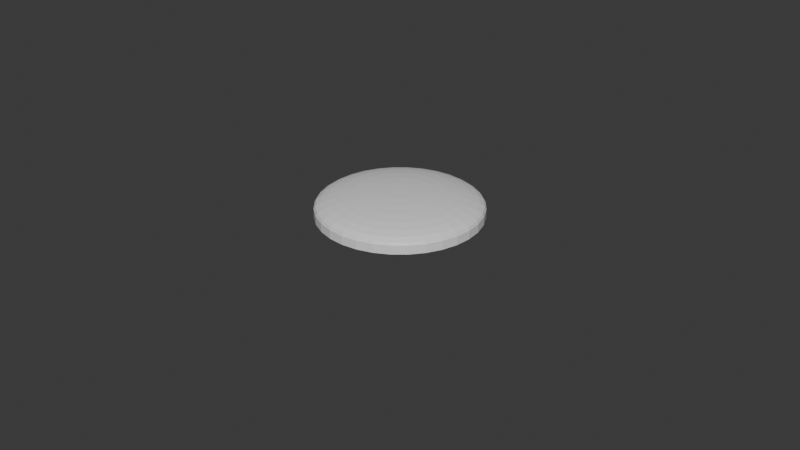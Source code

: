 # Source: Badge.blend  (saved by Blender 4.2.66; exported with 4.5.12 LTS)
import bpy
from mathutils import Matrix  # noqa: F401  (used for matrix-valued properties, if any)

bpy.ops.wm.read_factory_settings(use_empty=True)
scene = bpy.context.scene
scene.name = 'Scene'

# ---- collections
col_collection = bpy.data.collections.new('Collection'); scene.collection.children.link(col_collection)

# ---- materials (node trees are filled in below, after node groups)
mat_badge = bpy.data.materials.new('Badge')
mat_pin = bpy.data.materials.new('Pin')

# ---- material node trees
mat_badge.use_nodes = True; mat_badge.node_tree.nodes.clear()
_N = mat_badge.node_tree.nodes; _L = mat_badge.node_tree.links
n0 = _N.new('ShaderNodeBsdfPrincipled'); n0.name = 'Principled BSDF'; n0.location = (10, 300)
n1 = _N.new('ShaderNodeOutputMaterial'); n1.name = 'Material Output'; n1.location = (300, 300)
_L.new(n0.outputs[0], n1.inputs[0])
n1.is_active_output = True
mat_pin.use_nodes = True; mat_pin.node_tree.nodes.clear()
_N = mat_pin.node_tree.nodes; _L = mat_pin.node_tree.links
n0 = _N.new('ShaderNodeBsdfPrincipled'); n0.name = 'Principled BSDF'; n0.location = (10, 300)
n1 = _N.new('ShaderNodeOutputMaterial'); n1.name = 'Material Output'; n1.location = (300, 300)
_L.new(n0.outputs[0], n1.inputs[0])
n1.is_active_output = True

# ---- world
world_world = bpy.data.worlds.new('World'); scene.world = world_world
world_world.use_nodes = True; world_world.node_tree.nodes.clear()
_N = world_world.node_tree.nodes; _L = world_world.node_tree.links
n0 = _N.new('ShaderNodeOutputWorld'); n0.name = 'World Output'; n0.location = (300, 300)
n1 = _N.new('ShaderNodeBackground'); n1.name = 'Background'; n1.location = (10, 300)
n1.inputs[0].default_value = (0.05088, 0.05088, 0.05088, 1.0)
_L.new(n1.outputs[0], n0.inputs[0])
n0.is_active_output = True
world_world.color = (0.05088, 0.05088, 0.05088)
world_world.use_sun_shadow = False
world_world.sun_shadow_jitter_overblur = 0.0

# ---- meshes
me_badge = bpy.data.meshes.new('Badge')
me_badge.from_pydata([(0.0, 0.025, -0.0025), (0.004877, 0.02452, -0.0025), (0.009567, 0.0231, -0.0025), (0.0, 0.025, 0.0), (0.01389, 0.02079, -0.0025), (0.01768, 0.01768, -0.0025), (0.02079, 0.01389, -0.0025), (0.0231, 0.009567, -0.0025), (0.02452, 0.004877, -0.0025), (0.025, 0.0, -0.0025), (0.02452, -0.004877, -0.0025), (0.0231, -0.009567, -0.0025), (0.004877, 0.02452, 0.0), (0.02079, -0.01389, -0.0025), (0.01768, -0.01768, -0.0025), (0.01389, -0.02079, -0.0025), (0.009567, -0.0231, -0.0025), (0.004877, -0.02452, -0.0025), (0.0, -0.025, -0.0025), (-0.004877, -0.02452, -0.0025), (-0.009567, -0.0231, -0.0025), (-0.01389, -0.02079, -0.0025), (-0.01768, -0.01768, -0.0025), (-0.02079, -0.01389, -0.0025), (-0.0231, -0.009567, -0.0025), (-0.02452, -0.004877, -0.0025), (-0.025, 0.0, -0.0025), (-0.02452, 0.004877, -0.0025), (-0.0231, 0.009567, -0.0025), (-0.02079, 0.01389, -0.0025), (-0.01768, 0.01768, -0.0025), (-0.01389, 0.02079, -0.0025), (-0.009567, 0.0231, -0.0025), (-0.004877, 0.02452, -0.0025), (0.0, 0.025, 0.0002436), (0.004877, 0.02452, 0.0002436), (0.009567, 0.0231, 0.0002436), (0.01389, 0.02079, 0.0002436), (0.01768, 0.01768, 0.0002436), (0.02079, 0.01389, 0.0002436), (0.0231, 0.009567, 0.0002436), (0.02452, 0.004877, 0.0002436), (0.025, 0.0, 0.0002436), (0.02452, -0.004877, 0.0002436), (0.0231, -0.009567, 0.0002436), (0.02079, -0.01389, 0.0002436), (0.01768, -0.01768, 0.0002436), (0.01389, -0.02079, 0.0002436), (0.009567, -0.0231, 0.0002436), (0.004877, -0.02452, 0.0002436), (0.0, -0.025, 0.0002436), (-0.004877, -0.02452, 0.0002436), (-0.009567, -0.0231, 0.0002436), (-0.01389, -0.02079, 0.0002436), (-0.01768, -0.01768, 0.0002436), (-0.02079, -0.01389, 0.0002436), (-0.0231, -0.009567, 0.0002436), (-0.02452, -0.004877, 0.0002436), (-0.025, 0.0, 0.0002436), (-0.02452, 0.004877, 0.0002436), (-0.0231, 0.009567, 0.0002436), (-0.02079, 0.01389, 0.0002436), (-0.01768, 0.01768, 0.0002436), (-0.01389, 0.02079, 0.0002436), (-0.009567, 0.0231, 0.0002436), (-0.004877, 0.02452, 0.0002436), (0.0, 0.01389, 0.004157), (0.0, 0.02079, 0.002778), (0.0, 0.02452, 0.0009755), (0.0, 0.025, 0.0), (0.0009515, 0.004784, 0.004904), (0.001866, 0.009383, 0.004619), (0.00271, 0.01362, 0.004157), (0.003449, 0.01734, 0.003536), (0.004055, 0.02039, 0.002778), (0.004506, 0.02265, 0.001913), (0.004784, 0.02405, 0.0009755), (0.004877, 0.02452, 0.0), (0.001866, 0.004506, 0.004904), (0.003661, 0.008839, 0.004619), (0.005315, 0.01283, 0.004157), (0.006765, 0.01633, 0.003536), (0.007955, 0.0192, 0.002778), (0.008839, 0.02134, 0.001913), (0.009383, 0.02265, 0.0009755), (0.009567, 0.0231, 0.0), (0.00271, 0.004055, 0.004904), (0.005315, 0.007955, 0.004619), (0.007716, 0.01155, 0.004157), (0.009821, 0.0147, 0.003536), (0.01155, 0.01728, 0.002778), (0.01283, 0.0192, 0.001913), (0.01362, 0.02039, 0.0009755), (0.01389, 0.02079, 0.0), (0.003449, 0.003449, 0.004904), (0.006765, 0.006765, 0.004619), (0.009821, 0.009821, 0.004157), (0.0125, 0.0125, 0.003536), (0.0147, 0.0147, 0.002778), (0.01633, 0.01633, 0.001913), (0.01734, 0.01734, 0.0009755), (0.01768, 0.01768, 0.0), (0.004055, 0.00271, 0.004904), (0.007955, 0.005315, 0.004619), (0.01155, 0.007716, 0.004157), (0.0147, 0.009821, 0.003536), (0.01728, 0.01155, 0.002778), (0.0192, 0.01283, 0.001913), (0.02039, 0.01362, 0.0009755), (0.02079, 0.01389, 0.0), (0.0, 0.0, 0.005), (0.004506, 0.001866, 0.004904), (0.008839, 0.003661, 0.004619), (0.01283, 0.005315, 0.004157), (0.01633, 0.006765, 0.003536), (0.0192, 0.007955, 0.002778), (0.02134, 0.008839, 0.001913), (0.02265, 0.009383, 0.0009755), (0.0231, 0.009567, 0.0), (0.004784, 0.0009515, 0.004904), (0.009383, 0.001866, 0.004619), (0.01362, 0.00271, 0.004157), (0.01734, 0.003449, 0.003536), (0.02039, 0.004055, 0.002778), (0.02265, 0.004506, 0.001913), (0.02405, 0.004784, 0.0009755), (0.02452, 0.004877, 0.0), (0.004877, -2.794e-10, 0.004904), (0.009567, -5.588e-10, 0.004619), (0.01389, -1.304e-09, 0.004157), (0.01768, 3.725e-10, 0.003536), (0.02079, -2.235e-09, 0.002778), (0.0231, 1.118e-09, 0.001913), (0.02452, -2.235e-09, 0.0009755), (0.025, -4.098e-09, 0.0), (0.004784, -0.0009515, 0.004904), (0.009383, -0.001866, 0.004619), (0.01362, -0.00271, 0.004157), (0.01734, -0.003449, 0.003536), (0.02039, -0.004055, 0.002778), (0.02265, -0.004506, 0.001913), (0.02405, -0.004784, 0.0009755), (0.02452, -0.004877, 0.0), (0.004506, -0.001866, 0.004904), (0.008839, -0.003661, 0.004619), (0.01283, -0.005315, 0.004157), (0.01633, -0.006765, 0.003536), (0.0192, -0.007955, 0.002778), (0.02134, -0.008839, 0.001913), (0.02265, -0.009383, 0.0009755), (0.0231, -0.009567, 0.0), (0.004055, -0.00271, 0.004904), (0.007955, -0.005315, 0.004619), (0.01155, -0.007716, 0.004157), (0.0147, -0.009821, 0.003536), (0.01728, -0.01155, 0.002778), (0.0192, -0.01283, 0.001913), (0.02039, -0.01362, 0.0009755), (0.02079, -0.01389, 0.0), (0.003449, -0.003449, 0.004904), (0.006765, -0.006765, 0.004619), (0.009821, -0.009821, 0.004157), (0.0125, -0.0125, 0.003536), (0.0147, -0.0147, 0.002778), (0.01633, -0.01633, 0.001913), (0.01734, -0.01734, 0.0009755), (0.01768, -0.01768, 0.0), (0.00271, -0.004055, 0.004904), (0.005315, -0.007955, 0.004619), (0.007716, -0.01155, 0.004157), (0.009821, -0.0147, 0.003536), (0.01155, -0.01728, 0.002778), (0.01283, -0.0192, 0.001913), (0.01362, -0.02039, 0.0009755), (0.01389, -0.02079, 0.0), (0.001866, -0.004506, 0.004904), (0.003661, -0.008839, 0.004619), (0.005315, -0.01283, 0.004157), (0.006765, -0.01633, 0.003536), (0.007955, -0.0192, 0.002778), (0.008839, -0.02134, 0.001913), (0.009383, -0.02265, 0.0009755), (0.009567, -0.0231, 0.0), (0.0009515, -0.004784, 0.004904), (0.001866, -0.009383, 0.004619), (0.00271, -0.01362, 0.004157), (0.003449, -0.01734, 0.003536), (0.004055, -0.02039, 0.002778), (0.004506, -0.02265, 0.001913), (0.004784, -0.02405, 0.0009755), (0.004877, -0.02452, 0.0), (-1.863e-10, -0.004877, 0.004904), (-1.304e-09, -0.009567, 0.004619), (-2.421e-09, -0.01389, 0.004157), (-3.725e-10, -0.01768, 0.003536), (-2.608e-09, -0.02079, 0.002778), (7.451e-10, -0.0231, 0.001913), (-3.353e-09, -0.02452, 0.0009755), (-8.196e-09, -0.025, 0.0), (-0.0009515, -0.004784, 0.004904), (-0.001866, -0.009383, 0.004619), (-0.00271, -0.01362, 0.004157), (-0.003449, -0.01734, 0.003536), (-0.004055, -0.02039, 0.002778), (-0.004506, -0.02265, 0.001913), (-0.004784, -0.02405, 0.0009755), (-0.004877, -0.02452, 0.0), (-0.001866, -0.004506, 0.004904), (-0.003661, -0.008839, 0.004619), (-0.005315, -0.01283, 0.004157), (-0.006765, -0.01633, 0.003536), (-0.007955, -0.0192, 0.002778), (-0.008839, -0.02134, 0.001913), (-0.009383, -0.02265, 0.0009755), (-0.009567, -0.0231, 0.0), (-0.00271, -0.004055, 0.004904), (-0.005315, -0.007955, 0.004619), (-0.007716, -0.01155, 0.004157), (-0.009821, -0.0147, 0.003536), (-0.01155, -0.01728, 0.002778), (-0.01283, -0.0192, 0.001913), (-0.01362, -0.02039, 0.0009755), (-0.01389, -0.02079, 0.0), (-0.003449, -0.003449, 0.004904), (-0.006765, -0.006765, 0.004619), (-0.009821, -0.009821, 0.004157), (-0.0125, -0.0125, 0.003536), (-0.0147, -0.0147, 0.002778), (-0.01633, -0.01633, 0.001913), (-0.01734, -0.01734, 0.0009755), (-0.01768, -0.01768, 0.0), (-0.004055, -0.00271, 0.004904), (-0.007955, -0.005315, 0.004619), (-0.01155, -0.007716, 0.004157), (-0.0147, -0.009821, 0.003536), (-0.01728, -0.01155, 0.002778), (-0.0192, -0.01283, 0.001913), (-0.02039, -0.01362, 0.0009755), (-0.02079, -0.01389, 0.0), (-0.004506, -0.001866, 0.004904), (-0.008839, -0.003661, 0.004619), (-0.01283, -0.005315, 0.004157), (-0.01633, -0.006765, 0.003536), (-0.0192, -0.007955, 0.002778), (-0.02134, -0.008839, 0.001913), (-0.02265, -0.009383, 0.0009755), (-0.0231, -0.009567, 0.0), (-0.004784, -0.0009515, 0.004904), (-0.009383, -0.001866, 0.004619), (-0.01362, -0.00271, 0.004157), (-0.01734, -0.003449, 0.003536), (-0.02039, -0.004055, 0.002778), (-0.02265, -0.004506, 0.001913), (-0.02405, -0.004784, 0.0009755), (-0.02452, -0.004877, 0.0), (-0.004877, 4.657e-10, 0.004904), (-0.009567, 1.304e-09, 0.004619), (-0.01389, 3.725e-09, 0.004157), (-0.01768, 7.451e-10, 0.003536), (-0.02079, 4.098e-09, 0.002778), (-0.0231, 3.725e-10, 0.001913), (-0.02452, 6.706e-09, 0.0009755), (-0.025, 1.118e-08, 0.0), (-0.004784, 0.0009515, 0.004904), (-0.009383, 0.001866, 0.004619), (-0.01362, 0.00271, 0.004157), (-0.01734, 0.003449, 0.003536), (-0.02039, 0.004055, 0.002778), (-0.02265, 0.004506, 0.001913), (-0.02405, 0.004784, 0.0009755), (-0.02452, 0.004877, 0.0), (-0.004506, 0.001866, 0.004904), (-0.008839, 0.003661, 0.004619), (-0.01283, 0.005315, 0.004157), (-0.01633, 0.006765, 0.003536), (-0.0192, 0.007955, 0.002778), (-0.02134, 0.008839, 0.001913), (-0.02265, 0.009383, 0.0009755), (-0.0231, 0.009567, 0.0), (-0.004055, 0.00271, 0.004904), (-0.007955, 0.005315, 0.004619), (-0.01155, 0.007716, 0.004157), (-0.0147, 0.009821, 0.003536), (-0.01728, 0.01155, 0.002778), (-0.0192, 0.01283, 0.001913), (-0.02039, 0.01362, 0.0009755), (-0.02079, 0.01389, 0.0), (-0.003449, 0.003449, 0.004904), (-0.006765, 0.006765, 0.004619), (-0.009821, 0.009821, 0.004157), (-0.0125, 0.0125, 0.003536), (-0.0147, 0.0147, 0.002778), (-0.01633, 0.01633, 0.001913), (-0.01734, 0.01734, 0.0009755), (-0.01768, 0.01768, 0.0), (-0.00271, 0.004055, 0.004904), (-0.005315, 0.007955, 0.004619), (-0.007716, 0.01155, 0.004157), (-0.009821, 0.0147, 0.003536), (-0.01155, 0.01728, 0.002778), (-0.01283, 0.0192, 0.001913), (-0.01362, 0.02039, 0.0009755), (-0.01389, 0.02079, 0.0), (-0.001866, 0.004506, 0.004904), (-0.003661, 0.008839, 0.004619), (-0.005315, 0.01283, 0.004157), (-0.006765, 0.01633, 0.003536), (-0.007955, 0.0192, 0.002778), (-0.008839, 0.02134, 0.001913), (-0.009383, 0.02265, 0.0009755), (-0.009567, 0.0231, 0.0), (-0.0009515, 0.004784, 0.004904), (-0.001866, 0.009383, 0.004619), (-0.00271, 0.01362, 0.004157), (-0.003449, 0.01734, 0.003536), (-0.004055, 0.02039, 0.002778), (-0.004506, 0.02265, 0.001913), (-0.004784, 0.02405, 0.0009755), (-0.004877, 0.02452, 0.0), (3.725e-10, 0.004877, 0.004904), (1.676e-09, 0.009567, 0.004619), (2.235e-09, 0.01768, 0.003536), (1.49e-09, 0.0231, 0.001913)], [], [(33, 65, 34, 3, 0), (2, 36, 37, 4), (4, 37, 38, 5), (5, 38, 39, 6), (6, 39, 40, 7), (7, 40, 41, 8), (8, 41, 42, 9), (9, 42, 43, 10), (10, 43, 44, 11), (11, 44, 45, 13), (13, 45, 46, 14), (14, 46, 47, 15), (15, 47, 48, 16), (16, 48, 49, 17), (17, 49, 50, 18), (18, 50, 51, 19), (19, 51, 52, 20), (20, 52, 53, 21), (21, 53, 54, 22), (22, 54, 55, 23), (23, 55, 56, 24), (24, 56, 57, 25), (25, 57, 58, 26), (26, 58, 59, 27), (27, 59, 60, 28), (28, 60, 61, 29), (29, 61, 62, 30), (30, 62, 63, 31), (31, 63, 64, 32), (32, 64, 65, 33), (1, 0, 3, 12), (3, 34, 35, 12), (36, 2, 1, 12, 35), (33, 0, 1, 2, 4, 5, 6, 7, 8, 9, 10, 11, 13, 14, 15, 16, 17, 18, 19, 20, 21, 22, 23, 24, 25, 26, 27, 28, 29, 30, 31, 32), (322, 67, 74, 75), (68, 322, 75, 76), (69, 68, 76, 77), (319, 110, 70), (320, 319, 70, 71), (66, 320, 71, 72), (321, 66, 72, 73), (67, 321, 73, 74), (74, 73, 81, 82), (75, 74, 82, 83), (76, 75, 83, 84), (77, 76, 84, 85), (70, 110, 78), (71, 70, 78, 79), (72, 71, 79, 80), (73, 72, 80, 81), (79, 78, 86, 87), (80, 79, 87, 88), (81, 80, 88, 89), (82, 81, 89, 90), (83, 82, 90, 91), (84, 83, 91, 92), (85, 84, 92, 93), (78, 110, 86), (91, 90, 98, 99), (92, 91, 99, 100), (93, 92, 100, 101), (86, 110, 94), (87, 86, 94, 95), (88, 87, 95, 96), (89, 88, 96, 97), (90, 89, 97, 98), (95, 94, 102, 103), (96, 95, 103, 104), (97, 96, 104, 105), (98, 97, 105, 106), (99, 98, 106, 107), (100, 99, 107, 108), (101, 100, 108, 109), (94, 110, 102), (107, 106, 115, 116), (108, 107, 116, 117), (109, 108, 117, 118), (102, 110, 111), (103, 102, 111, 112), (104, 103, 112, 113), (105, 104, 113, 114), (106, 105, 114, 115), (113, 112, 120, 121), (114, 113, 121, 122), (115, 114, 122, 123), (116, 115, 123, 124), (117, 116, 124, 125), (118, 117, 125, 126), (111, 110, 119), (112, 111, 119, 120), (125, 124, 132, 133), (126, 125, 133, 134), (119, 110, 127), (120, 119, 127, 128), (121, 120, 128, 129), (122, 121, 129, 130), (123, 122, 130, 131), (124, 123, 131, 132), (129, 128, 136, 137), (130, 129, 137, 138), (131, 130, 138, 139), (132, 131, 139, 140), (133, 132, 140, 141), (134, 133, 141, 142), (127, 110, 135), (128, 127, 135, 136), (141, 140, 148, 149), (142, 141, 149, 150), (135, 110, 143), (136, 135, 143, 144), (137, 136, 144, 145), (138, 137, 145, 146), (139, 138, 146, 147), (140, 139, 147, 148), (146, 145, 153, 154), (147, 146, 154, 155), (148, 147, 155, 156), (149, 148, 156, 157), (150, 149, 157, 158), (143, 110, 151), (144, 143, 151, 152), (145, 144, 152, 153), (158, 157, 165, 166), (151, 110, 159), (152, 151, 159, 160), (153, 152, 160, 161), (154, 153, 161, 162), (155, 154, 162, 163), (156, 155, 163, 164), (157, 156, 164, 165), (163, 162, 170, 171), (164, 163, 171, 172), (165, 164, 172, 173), (166, 165, 173, 174), (159, 110, 167), (160, 159, 167, 168), (161, 160, 168, 169), (162, 161, 169, 170), (167, 110, 175), (168, 167, 175, 176), (169, 168, 176, 177), (170, 169, 177, 178), (171, 170, 178, 179), (172, 171, 179, 180), (173, 172, 180, 181), (174, 173, 181, 182), (179, 178, 186, 187), (180, 179, 187, 188), (181, 180, 188, 189), (182, 181, 189, 190), (175, 110, 183), (176, 175, 183, 184), (177, 176, 184, 185), (178, 177, 185, 186), (184, 183, 191, 192), (185, 184, 192, 193), (186, 185, 193, 194), (187, 186, 194, 195), (188, 187, 195, 196), (189, 188, 196, 197), (190, 189, 197, 198), (183, 110, 191), (196, 195, 203, 204), (197, 196, 204, 205), (198, 197, 205, 206), (191, 110, 199), (192, 191, 199, 200), (193, 192, 200, 201), (194, 193, 201, 202), (195, 194, 202, 203), (200, 199, 207, 208), (201, 200, 208, 209), (202, 201, 209, 210), (203, 202, 210, 211), (204, 203, 211, 212), (205, 204, 212, 213), (206, 205, 213, 214), (199, 110, 207), (212, 211, 219, 220), (213, 212, 220, 221), (214, 213, 221, 222), (207, 110, 215), (208, 207, 215, 216), (209, 208, 216, 217), (210, 209, 217, 218), (211, 210, 218, 219), (217, 216, 224, 225), (218, 217, 225, 226), (219, 218, 226, 227), (220, 219, 227, 228), (221, 220, 228, 229), (222, 221, 229, 230), (215, 110, 223), (216, 215, 223, 224), (229, 228, 236, 237), (230, 229, 237, 238), (223, 110, 231), (224, 223, 231, 232), (225, 224, 232, 233), (226, 225, 233, 234), (227, 226, 234, 235), (228, 227, 235, 236), (234, 233, 241, 242), (235, 234, 242, 243), (236, 235, 243, 244), (237, 236, 244, 245), (238, 237, 245, 246), (231, 110, 239), (232, 231, 239, 240), (233, 232, 240, 241), (246, 245, 253, 254), (239, 110, 247), (240, 239, 247, 248), (241, 240, 248, 249), (242, 241, 249, 250), (243, 242, 250, 251), (244, 243, 251, 252), (245, 244, 252, 253), (250, 249, 257, 258), (251, 250, 258, 259), (252, 251, 259, 260), (253, 252, 260, 261), (254, 253, 261, 262), (247, 110, 255), (248, 247, 255, 256), (249, 248, 256, 257), (262, 261, 269, 270), (255, 110, 263), (256, 255, 263, 264), (257, 256, 264, 265), (258, 257, 265, 266), (259, 258, 266, 267), (260, 259, 267, 268), (261, 260, 268, 269), (267, 266, 274, 275), (268, 267, 275, 276), (269, 268, 276, 277), (270, 269, 277, 278), (263, 110, 271), (264, 263, 271, 272), (265, 264, 272, 273), (266, 265, 273, 274), (271, 110, 279), (272, 271, 279, 280), (273, 272, 280, 281), (274, 273, 281, 282), (275, 274, 282, 283), (276, 275, 283, 284), (277, 276, 284, 285), (278, 277, 285, 286), (283, 282, 290, 291), (284, 283, 291, 292), (285, 284, 292, 293), (286, 285, 293, 294), (279, 110, 287), (280, 279, 287, 288), (281, 280, 288, 289), (282, 281, 289, 290), (288, 287, 295, 296), (289, 288, 296, 297), (290, 289, 297, 298), (291, 290, 298, 299), (292, 291, 299, 300), (293, 292, 300, 301), (294, 293, 301, 302), (287, 110, 295), (300, 299, 307, 308), (301, 300, 308, 309), (302, 301, 309, 310), (295, 110, 303), (296, 295, 303, 304), (297, 296, 304, 305), (298, 297, 305, 306), (299, 298, 306, 307), (305, 304, 312, 313), (306, 305, 313, 314), (307, 306, 314, 315), (308, 307, 315, 316), (309, 308, 316, 317), (310, 309, 317, 318), (303, 110, 311), (304, 303, 311, 312), (317, 316, 322, 68), (318, 317, 68, 69), (311, 110, 319), (312, 311, 319, 320), (313, 312, 320, 66), (314, 313, 66, 321), (315, 314, 321, 67), (316, 315, 67, 322)])
_uv = me_badge.uv_layers.new(name='UVMap')
_uv.uv.foreach_set('vector', [0.0116, 0.02148, 0.0116, 0.02148, 0.0116, 0.02148, 0.0116, 0.02148, 0.0116, 0.02148, 0.0116, 0.02148, 0.0116, 0.02148, 0.0116, 0.02148, 0.0116, 0.02148, 0.0116, 0.02148, 0.0116, 0.02148, 0.0116, 0.02148, 0.0116, 0.02148, 0.0116, 0.02148, 0.0116, 0.02148, 0.0116, 0.02148, 0.0116, 0.02148, 0.0116, 0.02148, 0.0116, 0.02148, 0.0116, 0.02148, 0.0116, 0.02148, 0.0116, 0.02148, 0.0116, 0.02148, 0.0116, 0.02148, 0.0116, 0.02148, 0.0116, 0.02148, 0.0116, 0.02148, 0.0116, 0.02148, 0.0116, 0.02148, 0.0116, 0.02148, 0.0116, 0.02148, 0.0116, 0.02148, 0.0116, 0.02148, 0.0116, 0.02148, 0.0116, 0.02148, 0.0116, 0.02148, 0.0116, 0.02148, 0.0116, 0.02148, 0.0116, 0.02148, 0.0116, 0.02148, 0.0116, 0.02148, 0.0116, 0.02148, 0.0116, 0.02148, 0.0116, 0.02148, 0.0116, 0.02148, 0.0116, 0.02148, 0.0116, 0.02148, 0.0116, 0.02148, 0.0116, 0.02148, 0.0116, 0.02148, 0.0116, 0.02148, 0.0116, 0.02148, 0.0116, 0.02148, 0.0116, 0.02148, 0.0116, 0.02148, 0.0116, 0.02148, 0.0116, 0.02148, 0.0116, 0.02148, 0.0116, 0.02148, 0.0116, 0.02148, 0.0116, 0.02148, 0.0116, 0.02148, 0.0116, 0.02148, 0.0116, 0.02148, 0.0116, 0.02148, 0.0116, 0.02148, 0.0116, 0.02148, 0.0116, 0.02148, 0.0116, 0.02148, 0.0116, 0.02148, 0.0116, 0.02148, 0.0116, 0.02148, 0.0116, 0.02148, 0.0116, 0.02148, 0.0116, 0.02148, 0.0116, 0.02148, 0.0116, 0.02148, 0.0116, 0.02148, 0.0116, 0.02148, 0.0116, 0.02148, 0.0116, 0.02148, 0.0116, 0.02148, 0.0116, 0.02148, 0.0116, 0.02148, 0.0116, 0.02148, 0.0116, 0.02148, 0.0116, 0.02148, 0.0116, 0.02148, 0.0116, 0.02148, 0.0116, 0.02148, 0.0116, 0.02148, 0.0116, 0.02148, 0.0116, 0.02148, 0.0116, 0.02148, 0.0116, 0.02148, 0.0116, 0.02148, 0.0116, 0.02148, 0.0116, 0.02148, 0.0116, 0.02148, 0.0116, 0.02148, 0.0116, 0.02148, 0.0116, 0.02148, 0.0116, 0.02148, 0.0116, 0.02148, 0.0116, 0.02148, 0.0116, 0.02148, 0.0116, 0.02148, 0.0116, 0.02148, 0.0116, 0.02148, 0.0116, 0.02148, 0.0116, 0.02148, 0.0116, 0.02148, 0.0116, 0.02148, 0.0116, 0.02148, 0.0116, 0.02148, 0.0116, 0.02148, 0.0116, 0.02148, 0.0116, 0.02148, 0.0116, 0.02148, 0.0116, 0.02148, 0.0116, 0.02148, 0.0116, 0.02148, 0.0116, 0.02148, 0.0116, 0.02148, 0.0116, 0.02148, 0.0116, 0.02148, 0.0116, 0.02148, 0.0116, 0.02148, 0.0116, 0.02148, 0.0116, 0.02148, 0.0116, 0.02148, 0.0116, 0.02148, 0.0116, 0.02148, 0.0116, 0.02148, 0.0116, 0.02148, 0.0116, 0.02148, 0.0116, 0.02148, 0.0116, 0.02148, 0.0116, 0.02148, 0.0116, 0.02148, 0.0116, 0.02148, 0.0116, 0.02148, 0.0116, 0.02148, 0.0116, 0.02148, 0.0116, 0.02148, 0.0116, 0.02148, 0.0116, 0.02148, 0.0116, 0.02148, 0.0116, 0.02148, 0.0116, 0.02148, 0.0116, 0.02148, 0.0116, 0.02148, 0.0116, 0.02148, 0.0116, 0.02148, 0.0116, 0.02148, 0.0116, 0.02148, 0.0116, 0.02148, 0.0116, 0.02148, 0.0116, 0.02148, 0.0116, 0.02148, 0.0116, 0.02148, 0.0116, 0.02148, 0.0116, 0.02148, 0.0116, 0.02148, 0.0116, 0.02148, 0.0116, 0.02148, 0.9279, 0.3716, 0.8823, 0.3853, 0.8527, 0.3128, 0.8948, 0.2906, 0.9599, 0.3621, 0.9279, 0.3716, 0.8948, 0.2906, 0.9244, 0.2752, 0.9805, 0.356, 0.9599, 0.3621, 0.9244, 0.2752, 0.9437, 0.2651, 0.5887, 0.4735, 0.4999, 0.5003, 0.5817, 0.4567, 0.6742, 0.4477, 0.5887, 0.4735, 0.5817, 0.4567, 0.6606, 0.4147, 0.7534, 0.4239, 0.6742, 0.4477, 0.6606, 0.4147, 0.7337, 0.3759, 0.8236, 0.4028, 0.7534, 0.4239, 0.7337, 0.3759, 0.7985, 0.3415, 0.8823, 0.3853, 0.8236, 0.4028, 0.7985, 0.3415, 0.8527, 0.3128, 0.8527, 0.3128, 0.7985, 0.3415, 0.7618, 0.2863, 0.8094, 0.2475, 0.8948, 0.2906, 0.8527, 0.3128, 0.8094, 0.2475, 0.8464, 0.2175, 0.9244, 0.2752, 0.8948, 0.2906, 0.8464, 0.2175, 0.8723, 0.1964, 0.9437, 0.2651, 0.9244, 0.2752, 0.8723, 0.1964, 0.8895, 0.1824, 0.5817, 0.4567, 0.4999, 0.5003, 0.5717, 0.4416, 0.6606, 0.4147, 0.5817, 0.4567, 0.5717, 0.4416, 0.6408, 0.385, 0.7337, 0.3759, 0.6606, 0.4147, 0.6408, 0.385, 0.7049, 0.3326, 0.7985, 0.3415, 0.7337, 0.3759, 0.7049, 0.3326, 0.7618, 0.2863, 0.6408, 0.385, 0.5717, 0.4416, 0.5588, 0.4287, 0.6156, 0.3597, 0.7049, 0.3326, 0.6408, 0.385, 0.6156, 0.3597, 0.6683, 0.2958, 0.7618, 0.2863, 0.7049, 0.3326, 0.6683, 0.2958, 0.715, 0.2392, 0.8094, 0.2475, 0.7618, 0.2863, 0.715, 0.2392, 0.7541, 0.1918, 0.8464, 0.2175, 0.8094, 0.2475, 0.7541, 0.1918, 0.7845, 0.155, 0.8723, 0.1964, 0.8464, 0.2175, 0.7845, 0.155, 0.8058, 0.1291, 0.8895, 0.1824, 0.8723, 0.1964, 0.8058, 0.1291, 0.8196, 0.1122, 0.5717, 0.4416, 0.4999, 0.5003, 0.5588, 0.4287, 0.7845, 0.155, 0.7541, 0.1918, 0.6889, 0.1481, 0.7115, 0.106, 0.8058, 0.1291, 0.7845, 0.155, 0.7115, 0.106, 0.7273, 0.07646, 0.8196, 0.1122, 0.8058, 0.1291, 0.7273, 0.07646, 0.7375, 0.05719, 0.5588, 0.4287, 0.4999, 0.5003, 0.5437, 0.4186, 0.6156, 0.3597, 0.5588, 0.4287, 0.5437, 0.4186, 0.586, 0.3399, 0.6683, 0.2958, 0.6156, 0.3597, 0.586, 0.3399, 0.6251, 0.2669, 0.715, 0.2392, 0.6683, 0.2958, 0.6251, 0.2669, 0.6598, 0.2022, 0.7541, 0.1918, 0.715, 0.2392, 0.6598, 0.2022, 0.6889, 0.1481, 0.586, 0.3399, 0.5437, 0.4186, 0.5269, 0.4116, 0.553, 0.3261, 0.6251, 0.2669, 0.586, 0.3399, 0.553, 0.3261, 0.5772, 0.2469, 0.6598, 0.2022, 0.6251, 0.2669, 0.5772, 0.2469, 0.5986, 0.1767, 0.6889, 0.1481, 0.6598, 0.2022, 0.5986, 0.1767, 0.6165, 0.1179, 0.7115, 0.106, 0.6889, 0.1481, 0.6165, 0.1179, 0.6304, 0.07231, 0.7273, 0.07646, 0.7115, 0.106, 0.6304, 0.07231, 0.6401, 0.04026, 0.7375, 0.05719, 0.7273, 0.07646, 0.6401, 0.04026, 0.6464, 0.01938, 0.5437, 0.4186, 0.4999, 0.5003, 0.5269, 0.4116, 0.6304, 0.07231, 0.6165, 0.1179, 0.5395, 0.1026, 0.5443, 0.0551, 0.6401, 0.04026, 0.6304, 0.07231, 0.5443, 0.0551, 0.5475, 0.02181, 0.6464, 0.01938, 0.6401, 0.04026, 0.5475, 0.02181, 0.5496, 0.0001089, 0.5269, 0.4116, 0.4999, 0.5003, 0.5091, 0.4081, 0.553, 0.3261, 0.5269, 0.4116, 0.5091, 0.4081, 0.518, 0.3191, 0.5772, 0.2469, 0.553, 0.3261, 0.518, 0.3191, 0.5262, 0.2367, 0.5986, 0.1767, 0.5772, 0.2469, 0.5262, 0.2367, 0.5335, 0.1637, 0.6165, 0.1179, 0.5986, 0.1767, 0.5335, 0.1637, 0.5395, 0.1026, 0.5262, 0.2367, 0.518, 0.3191, 0.4823, 0.3191, 0.4743, 0.2367, 0.5335, 0.1637, 0.5262, 0.2367, 0.4743, 0.2367, 0.4672, 0.1636, 0.5395, 0.1026, 0.5335, 0.1637, 0.4672, 0.1636, 0.4611, 0.1025, 0.5443, 0.0551, 0.5395, 0.1026, 0.4611, 0.1025, 0.4566, 0.05504, 0.5475, 0.02181, 0.5443, 0.0551, 0.4566, 0.05504, 0.4532, 0.02178, 0.5496, 0.0001089, 0.5475, 0.02181, 0.4532, 0.02178, 0.451, 9.996e-05, 0.5091, 0.4081, 0.4999, 0.5003, 0.4909, 0.408, 0.518, 0.3191, 0.5091, 0.4081, 0.4909, 0.408, 0.4823, 0.3191, 0.4532, 0.02178, 0.4566, 0.05504, 0.3705, 0.07212, 0.3607, 0.04016, 0.451, 9.996e-05, 0.4532, 0.02178, 0.3607, 0.04016, 0.3543, 0.01933, 0.4909, 0.408, 0.4999, 0.5003, 0.4731, 0.4116, 0.4823, 0.3191, 0.4909, 0.408, 0.4731, 0.4116, 0.4473, 0.326, 0.4743, 0.2367, 0.4823, 0.3191, 0.4473, 0.326, 0.4233, 0.2467, 0.4672, 0.1636, 0.4743, 0.2367, 0.4233, 0.2467, 0.4021, 0.1765, 0.4611, 0.1025, 0.4672, 0.1636, 0.4021, 0.1765, 0.3842, 0.1178, 0.4566, 0.05504, 0.4611, 0.1025, 0.3842, 0.1178, 0.3705, 0.07212, 0.4233, 0.2467, 0.4473, 0.326, 0.4143, 0.3397, 0.3753, 0.2666, 0.4021, 0.1765, 0.4233, 0.2467, 0.3753, 0.2666, 0.3408, 0.2019, 0.3842, 0.1178, 0.4021, 0.1765, 0.3408, 0.2019, 0.3118, 0.1477, 0.3705, 0.07212, 0.3842, 0.1178, 0.3118, 0.1477, 0.2894, 0.1056, 0.3607, 0.04016, 0.3705, 0.07212, 0.2894, 0.1056, 0.2736, 0.07622, 0.3543, 0.01933, 0.3607, 0.04016, 0.2736, 0.07622, 0.2633, 0.05704, 0.4731, 0.4116, 0.4999, 0.5003, 0.4563, 0.4185, 0.4473, 0.326, 0.4731, 0.4116, 0.4563, 0.4185, 0.4143, 0.3397, 0.2736, 0.07622, 0.2894, 0.1056, 0.2165, 0.1543, 0.1952, 0.1286, 0.2633, 0.05704, 0.2736, 0.07622, 0.1952, 0.1286, 0.1814, 0.1118, 0.4563, 0.4185, 0.4999, 0.5003, 0.4412, 0.4286, 0.4143, 0.3397, 0.4563, 0.4185, 0.4412, 0.4286, 0.3846, 0.3595, 0.3753, 0.2666, 0.4143, 0.3397, 0.3846, 0.3595, 0.3321, 0.2954, 0.3408, 0.2019, 0.3753, 0.2666, 0.3321, 0.2954, 0.2856, 0.2387, 0.3118, 0.1477, 0.3408, 0.2019, 0.2856, 0.2387, 0.2467, 0.1912, 0.2894, 0.1056, 0.3118, 0.1477, 0.2467, 0.1912, 0.2165, 0.1543, 0.2856, 0.2387, 0.3321, 0.2954, 0.2953, 0.3321, 0.2387, 0.2855, 0.2467, 0.1912, 0.2856, 0.2387, 0.2387, 0.2855, 0.1912, 0.2466, 0.2165, 0.1543, 0.2467, 0.1912, 0.1912, 0.2466, 0.1545, 0.2163, 0.1952, 0.1286, 0.2165, 0.1543, 0.1545, 0.2163, 0.1286, 0.1952, 0.1814, 0.1118, 0.1952, 0.1286, 0.1286, 0.1952, 0.1117, 0.1814, 0.4412, 0.4286, 0.4999, 0.5003, 0.4283, 0.4414, 0.3846, 0.3595, 0.4412, 0.4286, 0.4283, 0.4414, 0.3593, 0.3847, 0.3321, 0.2954, 0.3846, 0.3595, 0.3593, 0.3847, 0.2953, 0.3321, 0.1117, 0.1814, 0.1286, 0.1952, 0.07622, 0.2735, 0.057, 0.2633, 0.4283, 0.4414, 0.4999, 0.5003, 0.4182, 0.4565, 0.3593, 0.3847, 0.4283, 0.4414, 0.4182, 0.4565, 0.3395, 0.4144, 0.2953, 0.3321, 0.3593, 0.3847, 0.3395, 0.4144, 0.2665, 0.3753, 0.2387, 0.2855, 0.2953, 0.3321, 0.2665, 0.3753, 0.2018, 0.3407, 0.1912, 0.2466, 0.2387, 0.2855, 0.2018, 0.3407, 0.1477, 0.3117, 0.1545, 0.2163, 0.1912, 0.2466, 0.1477, 0.3117, 0.1057, 0.2892, 0.1286, 0.1952, 0.1545, 0.2163, 0.1057, 0.2892, 0.07622, 0.2735, 0.1477, 0.3117, 0.2018, 0.3407, 0.1764, 0.4019, 0.1177, 0.3841, 0.1057, 0.2892, 0.1477, 0.3117, 0.1177, 0.3841, 0.07214, 0.3702, 0.07622, 0.2735, 0.1057, 0.2892, 0.07214, 0.3702, 0.04015, 0.3606, 0.057, 0.2633, 0.07622, 0.2735, 0.04015, 0.3606, 0.01931, 0.3543, 0.4182, 0.4565, 0.4999, 0.5003, 0.4112, 0.4733, 0.3395, 0.4144, 0.4182, 0.4565, 0.4112, 0.4733, 0.3258, 0.4473, 0.2665, 0.3753, 0.3395, 0.4144, 0.3258, 0.4473, 0.2466, 0.4232, 0.2018, 0.3407, 0.2665, 0.3753, 0.2466, 0.4232, 0.1764, 0.4019, 0.4112, 0.4733, 0.4999, 0.5003, 0.4077, 0.4911, 0.3258, 0.4473, 0.4112, 0.4733, 0.4077, 0.4911, 0.3188, 0.4823, 0.2466, 0.4232, 0.3258, 0.4473, 0.3188, 0.4823, 0.2364, 0.4742, 0.1764, 0.4019, 0.2466, 0.4232, 0.2364, 0.4742, 0.1635, 0.4669, 0.1177, 0.3841, 0.1764, 0.4019, 0.1635, 0.4669, 0.1024, 0.4609, 0.07214, 0.3702, 0.1177, 0.3841, 0.1024, 0.4609, 0.05501, 0.4562, 0.04015, 0.3606, 0.07214, 0.3702, 0.05501, 0.4562, 0.02176, 0.453, 0.01931, 0.3543, 0.04015, 0.3606, 0.02176, 0.453, 9.999e-05, 0.4509, 0.1024, 0.4609, 0.1635, 0.4669, 0.1634, 0.5332, 0.1024, 0.5392, 0.05501, 0.4562, 0.1024, 0.4609, 0.1024, 0.5392, 0.05497, 0.5438, 0.02176, 0.453, 0.05501, 0.4562, 0.05497, 0.5438, 0.02175, 0.5472, 9.999e-05, 0.4509, 0.02176, 0.453, 0.02175, 0.5472, 9.999e-05, 0.5494, 0.4077, 0.4911, 0.4999, 0.5003, 0.4077, 0.5093, 0.3188, 0.4823, 0.4077, 0.4911, 0.4077, 0.5093, 0.3188, 0.518, 0.2364, 0.4742, 0.3188, 0.4823, 0.3188, 0.518, 0.2364, 0.5261, 0.1635, 0.4669, 0.2364, 0.4742, 0.2364, 0.5261, 0.1634, 0.5332, 0.3188, 0.518, 0.4077, 0.5093, 0.4112, 0.5271, 0.3257, 0.553, 0.2364, 0.5261, 0.3188, 0.518, 0.3257, 0.553, 0.2465, 0.577, 0.1634, 0.5332, 0.2364, 0.5261, 0.2465, 0.577, 0.1763, 0.5982, 0.1024, 0.5392, 0.1634, 0.5332, 0.1763, 0.5982, 0.1176, 0.616, 0.05497, 0.5438, 0.1024, 0.5392, 0.1176, 0.616, 0.07203, 0.6298, 0.02175, 0.5472, 0.05497, 0.5438, 0.07203, 0.6298, 0.04011, 0.6396, 9.999e-05, 0.5494, 0.02175, 0.5472, 0.04011, 0.6396, 0.0193, 0.6459, 0.4077, 0.5093, 0.4999, 0.5003, 0.4112, 0.5271, 0.07203, 0.6298, 0.1176, 0.616, 0.1476, 0.6884, 0.1055, 0.7107, 0.04011, 0.6396, 0.07203, 0.6298, 0.1055, 0.7107, 0.07613, 0.7266, 0.0193, 0.6459, 0.04011, 0.6396, 0.07613, 0.7266, 0.05697, 0.7369, 0.4112, 0.5271, 0.4999, 0.5003, 0.4181, 0.5439, 0.3257, 0.553, 0.4112, 0.5271, 0.4181, 0.5439, 0.3393, 0.586, 0.2465, 0.577, 0.3257, 0.553, 0.3393, 0.586, 0.2663, 0.625, 0.1763, 0.5982, 0.2465, 0.577, 0.2663, 0.625, 0.2017, 0.6595, 0.1176, 0.616, 0.1763, 0.5982, 0.2017, 0.6595, 0.1476, 0.6884, 0.3393, 0.586, 0.4181, 0.5439, 0.4282, 0.5591, 0.3591, 0.6157, 0.2663, 0.625, 0.3393, 0.586, 0.3591, 0.6157, 0.2951, 0.6681, 0.2017, 0.6595, 0.2663, 0.625, 0.2951, 0.6681, 0.2384, 0.7146, 0.1476, 0.6884, 0.2017, 0.6595, 0.2384, 0.7146, 0.191, 0.7535, 0.1055, 0.7107, 0.1476, 0.6884, 0.191, 0.7535, 0.1542, 0.7836, 0.07613, 0.7266, 0.1055, 0.7107, 0.1542, 0.7836, 0.1284, 0.8049, 0.05697, 0.7369, 0.07613, 0.7266, 0.1284, 0.8049, 0.1116, 0.8187, 0.4181, 0.5439, 0.4999, 0.5003, 0.4282, 0.5591, 0.1542, 0.7836, 0.191, 0.7535, 0.2464, 0.8088, 0.2161, 0.8456, 0.1284, 0.8049, 0.1542, 0.7836, 0.2161, 0.8456, 0.195, 0.8715, 0.1116, 0.8187, 0.1284, 0.8049, 0.195, 0.8715, 0.1812, 0.8883, 0.4282, 0.5591, 0.4999, 0.5003, 0.4411, 0.5719, 0.3591, 0.6157, 0.4282, 0.5591, 0.4411, 0.5719, 0.3844, 0.6409, 0.2951, 0.6681, 0.3591, 0.6157, 0.3844, 0.6409, 0.3318, 0.7048, 0.2384, 0.7146, 0.2951, 0.6681, 0.3318, 0.7048, 0.2853, 0.7615, 0.191, 0.7535, 0.2384, 0.7146, 0.2853, 0.7615, 0.2464, 0.8088, 0.3318, 0.7048, 0.3844, 0.6409, 0.414, 0.6607, 0.375, 0.7337, 0.2853, 0.7615, 0.3318, 0.7048, 0.375, 0.7337, 0.3404, 0.7983, 0.2464, 0.8088, 0.2853, 0.7615, 0.3404, 0.7983, 0.3115, 0.8524, 0.2161, 0.8456, 0.2464, 0.8088, 0.3115, 0.8524, 0.2889, 0.8943, 0.195, 0.8715, 0.2161, 0.8456, 0.2889, 0.8943, 0.2733, 0.9238, 0.1812, 0.8883, 0.195, 0.8715, 0.2733, 0.9238, 0.2631, 0.943, 0.4411, 0.5719, 0.4999, 0.5003, 0.4562, 0.582, 0.3844, 0.6409, 0.4411, 0.5719, 0.4562, 0.582, 0.414, 0.6607, 0.2733, 0.9238, 0.2889, 0.8943, 0.3699, 0.9279, 0.3603, 0.9599, 0.2631, 0.943, 0.2733, 0.9238, 0.3603, 0.9599, 0.354, 0.9807, 0.4562, 0.582, 0.4999, 0.5003, 0.4729, 0.589, 0.414, 0.6607, 0.4562, 0.582, 0.4729, 0.589, 0.447, 0.6744, 0.375, 0.7337, 0.414, 0.6607, 0.447, 0.6744, 0.4229, 0.7536, 0.3404, 0.7983, 0.375, 0.7337, 0.4229, 0.7536, 0.4016, 0.8237, 0.3115, 0.8524, 0.3404, 0.7983, 0.4016, 0.8237, 0.3838, 0.8824, 0.2889, 0.8943, 0.3115, 0.8524, 0.3838, 0.8824, 0.3699, 0.9279, 0.4016, 0.8237, 0.4229, 0.7536, 0.4738, 0.7637, 0.4665, 0.8366, 0.3838, 0.8824, 0.4016, 0.8237, 0.4665, 0.8366, 0.4606, 0.8977, 0.3699, 0.9279, 0.3838, 0.8824, 0.4606, 0.8977, 0.4558, 0.945, 0.3603, 0.9599, 0.3699, 0.9279, 0.4558, 0.945, 0.4526, 0.9782, 0.354, 0.9807, 0.3603, 0.9599, 0.4526, 0.9782, 0.4505, 0.9999, 0.4729, 0.589, 0.4999, 0.5003, 0.4908, 0.5925, 0.447, 0.6744, 0.4729, 0.589, 0.4908, 0.5925, 0.4819, 0.6814, 0.4229, 0.7536, 0.447, 0.6744, 0.4819, 0.6814, 0.4738, 0.7637, 0.4505, 0.9999, 0.4526, 0.9782, 0.5468, 0.9783, 0.5489, 0.9999, 0.4908, 0.5925, 0.4999, 0.5003, 0.5089, 0.5926, 0.4819, 0.6814, 0.4908, 0.5925, 0.5089, 0.5926, 0.5176, 0.6814, 0.4738, 0.7637, 0.4819, 0.6814, 0.5176, 0.6814, 0.5257, 0.7638, 0.4665, 0.8366, 0.4738, 0.7637, 0.5257, 0.7638, 0.5328, 0.8367, 0.4606, 0.8977, 0.4665, 0.8366, 0.5328, 0.8367, 0.5388, 0.8977, 0.4558, 0.945, 0.4606, 0.8977, 0.5388, 0.8977, 0.5434, 0.9451, 0.4526, 0.9782, 0.4558, 0.945, 0.5434, 0.9451, 0.5468, 0.9783, 0.5328, 0.8367, 0.5257, 0.7638, 0.5766, 0.7537, 0.5978, 0.8238, 0.5388, 0.8977, 0.5328, 0.8367, 0.5978, 0.8238, 0.6156, 0.8824, 0.5434, 0.9451, 0.5388, 0.8977, 0.6156, 0.8824, 0.6293, 0.928, 0.5468, 0.9783, 0.5434, 0.9451, 0.6293, 0.928, 0.6391, 0.9599, 0.5489, 0.9999, 0.5468, 0.9783, 0.6391, 0.9599, 0.6454, 0.9807, 0.5089, 0.5926, 0.4999, 0.5003, 0.5268, 0.589, 0.5176, 0.6814, 0.5089, 0.5926, 0.5268, 0.589, 0.5526, 0.6745, 0.5257, 0.7638, 0.5176, 0.6814, 0.5526, 0.6745, 0.5766, 0.7537, 0.6454, 0.9807, 0.6391, 0.9599, 0.726, 0.9239, 0.7363, 0.943, 0.5268, 0.589, 0.4999, 0.5003, 0.5435, 0.5821, 0.5526, 0.6745, 0.5268, 0.589, 0.5435, 0.5821, 0.5856, 0.6609, 0.5766, 0.7537, 0.5526, 0.6745, 0.5856, 0.6609, 0.6245, 0.7338, 0.5978, 0.8238, 0.5766, 0.7537, 0.6245, 0.7338, 0.659, 0.7985, 0.6156, 0.8824, 0.5978, 0.8238, 0.659, 0.7985, 0.6879, 0.8525, 0.6293, 0.928, 0.6156, 0.8824, 0.6879, 0.8525, 0.7102, 0.8945, 0.6391, 0.9599, 0.6293, 0.928, 0.7102, 0.8945, 0.726, 0.9239, 0.6879, 0.8525, 0.659, 0.7985, 0.714, 0.7617, 0.7529, 0.8091, 0.7102, 0.8945, 0.6879, 0.8525, 0.7529, 0.8091, 0.783, 0.8459, 0.726, 0.9239, 0.7102, 0.8945, 0.783, 0.8459, 0.8043, 0.8716, 0.7363, 0.943, 0.726, 0.9239, 0.8043, 0.8716, 0.8181, 0.8884, 0.5435, 0.5821, 0.4999, 0.5003, 0.5587, 0.572, 0.5856, 0.6609, 0.5435, 0.5821, 0.5587, 0.572, 0.6152, 0.6411, 0.6245, 0.7338, 0.5856, 0.6609, 0.6152, 0.6411, 0.6676, 0.7051, 0.659, 0.7985, 0.6245, 0.7338, 0.6676, 0.7051, 0.714, 0.7617, 0.5587, 0.572, 0.4999, 0.5003, 0.5715, 0.5592, 0.6152, 0.6411, 0.5587, 0.572, 0.5715, 0.5592, 0.6405, 0.6159, 0.6676, 0.7051, 0.6152, 0.6411, 0.6405, 0.6159, 0.7044, 0.6684, 0.714, 0.7617, 0.6676, 0.7051, 0.7044, 0.6684, 0.7609, 0.7149, 0.7529, 0.8091, 0.714, 0.7617, 0.7609, 0.7149, 0.8082, 0.7538, 0.783, 0.8459, 0.7529, 0.8091, 0.8082, 0.7538, 0.8449, 0.784, 0.8043, 0.8716, 0.783, 0.8459, 0.8449, 0.784, 0.8708, 0.8051, 0.8181, 0.8884, 0.8043, 0.8716, 0.8708, 0.8051, 0.8876, 0.8189, 0.8082, 0.7538, 0.7609, 0.7149, 0.7977, 0.6599, 0.8517, 0.6888, 0.8449, 0.784, 0.8082, 0.7538, 0.8517, 0.6888, 0.8936, 0.7113, 0.8708, 0.8051, 0.8449, 0.784, 0.8936, 0.7113, 0.923, 0.727, 0.8876, 0.8189, 0.8708, 0.8051, 0.923, 0.727, 0.9422, 0.7372, 0.5715, 0.5592, 0.4999, 0.5003, 0.5816, 0.5441, 0.6405, 0.6159, 0.5715, 0.5592, 0.5816, 0.5441, 0.6603, 0.5863, 0.7044, 0.6684, 0.6405, 0.6159, 0.6603, 0.5863, 0.7332, 0.6253, 0.7609, 0.7149, 0.7044, 0.6684, 0.7332, 0.6253, 0.7977, 0.6599, 0.6603, 0.5863, 0.5816, 0.5441, 0.5886, 0.5273, 0.674, 0.5534, 0.7332, 0.6253, 0.6603, 0.5863, 0.674, 0.5534, 0.7531, 0.5775, 0.7977, 0.6599, 0.7332, 0.6253, 0.7531, 0.5775, 0.8231, 0.5988, 0.8517, 0.6888, 0.7977, 0.6599, 0.8231, 0.5988, 0.8817, 0.6166, 0.8936, 0.7113, 0.8517, 0.6888, 0.8817, 0.6166, 0.9271, 0.6305, 0.923, 0.727, 0.8936, 0.7113, 0.9271, 0.6305, 0.959, 0.6401, 0.9422, 0.7372, 0.923, 0.727, 0.959, 0.6401, 0.9798, 0.6464, 0.5816, 0.5441, 0.4999, 0.5003, 0.5886, 0.5273, 0.9271, 0.6305, 0.8817, 0.6166, 0.8971, 0.54, 0.9443, 0.5448, 0.959, 0.6401, 0.9271, 0.6305, 0.9443, 0.5448, 0.9774, 0.548, 0.9798, 0.6464, 0.959, 0.6401, 0.9774, 0.548, 0.999, 0.5501, 0.5886, 0.5273, 0.4999, 0.5003, 0.5922, 0.5095, 0.674, 0.5534, 0.5886, 0.5273, 0.5922, 0.5095, 0.681, 0.5184, 0.7531, 0.5775, 0.674, 0.5534, 0.681, 0.5184, 0.7633, 0.5266, 0.8231, 0.5988, 0.7531, 0.5775, 0.7633, 0.5266, 0.8361, 0.534, 0.8817, 0.6166, 0.8231, 0.5988, 0.8361, 0.534, 0.8971, 0.54, 0.7633, 0.5266, 0.681, 0.5184, 0.6811, 0.4827, 0.7634, 0.4748, 0.8361, 0.534, 0.7633, 0.5266, 0.7634, 0.4748, 0.8363, 0.4678, 0.8971, 0.54, 0.8361, 0.534, 0.8363, 0.4678, 0.8972, 0.4619, 0.9443, 0.5448, 0.8971, 0.54, 0.8972, 0.4619, 0.9445, 0.4574, 0.9774, 0.548, 0.9443, 0.5448, 0.9445, 0.4574, 0.9776, 0.4542, 0.999, 0.5501, 0.9774, 0.548, 0.9776, 0.4542, 0.9992, 0.452, 0.5922, 0.5095, 0.4999, 0.5003, 0.5922, 0.4913, 0.681, 0.5184, 0.5922, 0.5095, 0.5922, 0.4913, 0.6811, 0.4827, 0.9776, 0.4542, 0.9445, 0.4574, 0.9279, 0.3716, 0.9599, 0.3621, 0.9992, 0.452, 0.9776, 0.4542, 0.9599, 0.3621, 0.9805, 0.356, 0.5922, 0.4913, 0.4999, 0.5003, 0.5887, 0.4735, 0.6811, 0.4827, 0.5922, 0.4913, 0.5887, 0.4735, 0.6742, 0.4477, 0.7634, 0.4748, 0.6811, 0.4827, 0.6742, 0.4477, 0.7534, 0.4239, 0.8363, 0.4678, 0.7634, 0.4748, 0.7534, 0.4239, 0.8236, 0.4028, 0.8972, 0.4619, 0.8363, 0.4678, 0.8236, 0.4028, 0.8823, 0.3853, 0.9445, 0.4574, 0.8972, 0.4619, 0.8823, 0.3853, 0.9279, 0.3716])
me_badge.materials.append(mat_badge)
me_badge.update()
me_pin = bpy.data.meshes.new('Pin')
me_pin.from_pydata([(0.0, 0.00125, -0.0125), (0.0, 0.00125, -0.0125), (0.0, 0.00125, -0.0025), (-0.0002439, 0.001226, -0.0125), (-0.0004784, 0.001155, -0.0125), (0.0002439, 0.001226, -0.0125), (0.0002439, 0.001226, -0.0025), (0.0004784, 0.001155, -0.0125), (-0.0008839, 0.0008839, -0.0125), (0.0004784, 0.001155, -0.0025), (-0.001155, 0.0004784, -0.0125), (0.0006945, 0.001039, -0.0125), (-0.001226, 0.0002439, -0.0125), (0.0006945, 0.001039, -0.0025), (-0.00125, 0.0, -0.0125), (0.0008839, 0.0008839, -0.0125), (-0.001226, -0.0002439, -0.0125), (0.0008839, 0.0008839, -0.0025), (-0.001155, -0.0004784, -0.0125), (0.001039, 0.0006945, -0.0125), (0.001039, 0.0006945, -0.0025), (0.001155, 0.0004784, -0.0125), (-0.0008839, -0.0008839, -0.0125), (0.001155, 0.0004784, -0.0025), (0.001226, 0.0002439, -0.0125), (-0.0004784, -0.001155, -0.0125), (0.001226, 0.0002439, -0.0025), (-0.0002439, -0.001226, -0.0125), (0.00125, 0.0, -0.0125), (0.0, -0.00125, -0.0125), (0.00125, 0.0, -0.0025), (0.0002439, -0.001226, -0.0125), (0.001226, -0.0002439, -0.0125), (0.0004784, -0.001155, -0.0125), (0.001226, -0.0002439, -0.0025), (0.001155, -0.0004784, -0.0125), (0.0008839, -0.0008839, -0.0125), (0.001155, -0.0004784, -0.0025), (0.001155, -0.0004784, -0.0125), (0.001039, -0.0006945, -0.0125), (0.001226, -0.0002439, -0.0125), (0.001039, -0.0006945, -0.0025), (0.00125, 0.0, -0.0125), (0.0008839, -0.0008839, -0.0125), (0.001226, 0.0002439, -0.0125), (0.0008839, -0.0008839, -0.0025), (0.001155, 0.0004784, -0.0125), (0.0006945, -0.001039, -0.0125), (0.0006945, -0.001039, -0.0025), (0.0004784, -0.001155, -0.0125), (0.0008839, 0.0008839, -0.0125), (0.0004784, -0.001155, -0.0025), (0.0004784, 0.001155, -0.0125), (0.0002439, -0.001226, -0.0125), (0.0002439, 0.001226, -0.0125), (0.0002439, -0.001226, -0.0025), (0.0, -0.00125, -0.0125), (0.0, 0.0, -0.0175), (0.0, -0.00125, -0.0025), (-0.0002439, -0.001226, -0.0125), (-0.0002439, -0.001226, -0.0025), (-0.0004784, -0.001155, -0.0125), (-0.0004784, -0.001155, -0.0025), (-0.0006945, -0.001039, -0.0125), (-0.0006945, -0.001039, -0.0025), (-0.0008839, -0.0008839, -0.0125), (-0.0008839, -0.0008839, -0.0025), (-0.001039, -0.0006945, -0.0125), (-0.001039, -0.0006945, -0.0025), (-0.001155, -0.0004784, -0.0125), (-0.001155, -0.0004784, -0.0025), (-0.001226, -0.0002439, -0.0125), (-0.001226, -0.0002439, -0.0025), (-0.00125, 0.0, -0.0125), (-0.00125, 0.0, -0.0025), (-0.001226, 0.0002439, -0.0125), (-0.001226, 0.0002439, -0.0025), (-0.001155, 0.0004784, -0.0125), (-0.001155, 0.0004784, -0.0025), (-0.001039, 0.0006945, -0.0125), (-0.001039, 0.0006945, -0.0025), (-0.0008839, 0.0008839, -0.0125), (-0.0008839, 0.0008839, -0.0025), (-0.0006945, 0.001039, -0.0125), (-0.0006945, 0.001039, -0.0025), (-0.0004784, 0.001155, -0.0125), (-0.0004784, 0.001155, -0.0025), (-0.0002439, 0.001226, -0.0125), (-0.0002439, 0.001226, -0.0025)], [], [(1, 2, 6, 5), (5, 6, 9, 7), (7, 9, 13, 11), (11, 13, 17, 15), (15, 17, 20, 19), (19, 20, 23, 21), (21, 23, 26, 24), (24, 26, 30, 28), (28, 30, 34, 32), (32, 34, 37, 35), (35, 37, 41, 39), (39, 41, 45, 43), (43, 45, 48, 47), (47, 48, 51, 49), (49, 51, 55, 53), (53, 55, 58, 56), (56, 58, 60, 59), (59, 60, 62, 61), (61, 62, 64, 63), (63, 64, 66, 65), (65, 66, 68, 67), (67, 68, 70, 69), (69, 70, 72, 71), (71, 72, 74, 73), (73, 74, 76, 75), (75, 76, 78, 77), (77, 78, 80, 79), (79, 80, 82, 81), (81, 82, 84, 83), (83, 84, 86, 85), (86, 84, 82, 80, 78, 76, 74, 72, 70, 68, 66, 64, 62, 60, 58, 55, 51, 48, 45, 41, 37, 34, 30, 26, 23, 20, 17, 13, 9, 6, 2, 88), (85, 86, 88, 87), (88, 2, 1, 87), (3, 0, 57), (3, 57, 4), (4, 57, 83), (83, 57, 8), (8, 57, 79), (79, 57, 10), (10, 57, 12), (12, 57, 14), (14, 57, 16), (16, 57, 18), (18, 57, 67), (67, 57, 22), (22, 57, 63), (63, 57, 25), (25, 57, 27), (27, 57, 29), (57, 31, 29), (57, 33, 31), (57, 47, 33), (57, 36, 47), (57, 39, 36), (57, 38, 39), (57, 40, 38), (57, 42, 40), (44, 42, 57), (46, 44, 57), (19, 46, 57), (50, 19, 57), (11, 50, 57), (52, 11, 57), (8, 79, 81, 83), (67, 69, 71, 73, 75, 77, 79, 10, 12, 14, 16, 18), (63, 65, 67, 22), (36, 39, 43, 47), (21, 24, 28, 32, 35, 39, 38, 40, 42, 44, 46, 19), (15, 19, 50, 11), (59, 61, 63, 25, 27, 29, 31, 33, 47, 49, 53, 56), (5, 7, 11, 52, 54, 0, 3, 4, 83, 85, 87, 1), (54, 52, 57), (0, 54, 57)])
_uv = me_pin.uv_layers.new(name='UVMap')
_uv.uv.foreach_set('vector', [0.02344, 0.02648, 0.02344, 0.02648, 0.02344, 0.02648, 0.02344, 0.02648, 0.02344, 0.02648, 0.02344, 0.02648, 0.02344, 0.02648, 0.02344, 0.02648, 0.02344, 0.02648, 0.02344, 0.02648, 0.02344, 0.02648, 0.02344, 0.02648, 0.02344, 0.02648, 0.02344, 0.02648, 0.02344, 0.02648, 0.02344, 0.02648, 0.02344, 0.02648, 0.02344, 0.02648, 0.02344, 0.02648, 0.02344, 0.02648, 0.02344, 0.02648, 0.02344, 0.02648, 0.02344, 0.02648, 0.02344, 0.02648, 0.02344, 0.02648, 0.02344, 0.02648, 0.02344, 0.02648, 0.02344, 0.02648, 0.02344, 0.02648, 0.02344, 0.02648, 0.02344, 0.02648, 0.02344, 0.02648, 0.02344, 0.02648, 0.02344, 0.02648, 0.02344, 0.02648, 0.02344, 0.02648, 0.02344, 0.02648, 0.02344, 0.02648, 0.02344, 0.02648, 0.02344, 0.02648, 0.02344, 0.02648, 0.02344, 0.02648, 0.02344, 0.02648, 0.02344, 0.02648, 0.02344, 0.02648, 0.02344, 0.02648, 0.02344, 0.02648, 0.02344, 0.02648, 0.02344, 0.02648, 0.02344, 0.02648, 0.02344, 0.02648, 0.02344, 0.02648, 0.02344, 0.02648, 0.02344, 0.02648, 0.02344, 0.02648, 0.02344, 0.02648, 0.02344, 0.02648, 0.02344, 0.02648, 0.02344, 0.02648, 0.02344, 0.02648, 0.02344, 0.02648, 0.02344, 0.02648, 0.02344, 0.02648, 0.02344, 0.02648, 0.02344, 0.02648, 0.02344, 0.02648, 0.02344, 0.02648, 0.02344, 0.02648, 0.02344, 0.02648, 0.02344, 0.02648, 0.02344, 0.02648, 0.02344, 0.02648, 0.02344, 0.02648, 0.02344, 0.02648, 0.02344, 0.02648, 0.02344, 0.02648, 0.02344, 0.02648, 0.02344, 0.02648, 0.02344, 0.02648, 0.02344, 0.02648, 0.02344, 0.02648, 0.02344, 0.02648, 0.02344, 0.02648, 0.02344, 0.02648, 0.02344, 0.02648, 0.02344, 0.02648, 0.02344, 0.02648, 0.02344, 0.02648, 0.02344, 0.02648, 0.02344, 0.02648, 0.02344, 0.02648, 0.02344, 0.02648, 0.02344, 0.02648, 0.02344, 0.02648, 0.02344, 0.02648, 0.02344, 0.02648, 0.02344, 0.02648, 0.02344, 0.02648, 0.02344, 0.02648, 0.02344, 0.02648, 0.02344, 0.02648, 0.02344, 0.02648, 0.02344, 0.02648, 0.02344, 0.02648, 0.02344, 0.02648, 0.02344, 0.02648, 0.02344, 0.02648, 0.02344, 0.02648, 0.02344, 0.02648, 0.02344, 0.02648, 0.02344, 0.02648, 0.02344, 0.02648, 0.02344, 0.02648, 0.02344, 0.02648, 0.02344, 0.02648, 0.02344, 0.02648, 0.02344, 0.02648, 0.02344, 0.02648, 0.02344, 0.02648, 0.02344, 0.02648, 0.02344, 0.02648, 0.02344, 0.02648, 0.02344, 0.02648, 0.02344, 0.02648, 0.02344, 0.02648, 0.02344, 0.02648, 0.02344, 0.02648, 0.02344, 0.02648, 0.02344, 0.02648, 0.02344, 0.02648, 0.02344, 0.02648, 0.02344, 0.02648, 0.02344, 0.02648, 0.02344, 0.02648, 0.02344, 0.02648, 0.02344, 0.02648, 0.02344, 0.02648, 0.02344, 0.02648, 0.02344, 0.02648, 0.02344, 0.02648, 0.02344, 0.02648, 0.02344, 0.02648, 0.02344, 0.02648, 0.02344, 0.02648, 0.02344, 0.02648, 0.02344, 0.02648, 0.02344, 0.02648, 0.02344, 0.02648, 0.02344, 0.02648, 0.02344, 0.02648, 0.02344, 0.02648, 0.02344, 0.02648, 0.02344, 0.02648, 0.02344, 0.02648, 0.02344, 0.02648, 0.02344, 0.02648, 0.02344, 0.02648, 0.02344, 0.02648, 0.02344, 0.02648, 0.02344, 0.02648, 0.02344, 0.02648, 0.02344, 0.02648, 0.02344, 0.02648, 0.02344, 0.02648, 0.02344, 0.02648, 0.02344, 0.02648, 0.02344, 0.02648, 0.02344, 0.02648, 0.02344, 0.02648, 0.02344, 0.02648, 0.02344, 0.02648, 0.02344, 0.02648, 0.02344, 0.02648, 0.02344, 0.02648, 0.02344, 0.02648, 0.02344, 0.02648, 0.02344, 0.02648, 0.02344, 0.02648, 0.02344, 0.02648, 0.02344, 0.02648, 0.02344, 0.02648, 0.02344, 0.02648, 0.02344, 0.02648, 0.02344, 0.02648, 0.02344, 0.02648, 0.02344, 0.02648, 0.02344, 0.02648, 0.02344, 0.02648, 0.02344, 0.02648, 0.02344, 0.02648, 0.02344, 0.02648, 0.02344, 0.02648, 0.02344, 0.02648, 0.02344, 0.02648, 0.02344, 0.02648, 0.02344, 0.02648, 0.02344, 0.02648, 0.02344, 0.02648, 0.02344, 0.02648, 0.02344, 0.02648, 0.02344, 0.02648, 0.02344, 0.02648, 0.02344, 0.02648, 0.02344, 0.02648, 0.02344, 0.02648, 0.02344, 0.02648, 0.02344, 0.02648, 0.02344, 0.02648, 0.02344, 0.02648, 0.02344, 0.02648, 0.02344, 0.02648, 0.02344, 0.02648, 0.02344, 0.02648, 0.02344, 0.02648, 0.02344, 0.02648, 0.02344, 0.02648, 0.02344, 0.02648, 0.02344, 0.02648, 0.02344, 0.02648, 0.02344, 0.02648, 0.02344, 0.02648, 0.02344, 0.02648, 0.02344, 0.02648, 0.02344, 0.02648, 0.02344, 0.02648, 0.02344, 0.02648, 0.02344, 0.02648, 0.02344, 0.02648, 0.02344, 0.02648, 0.02344, 0.02648, 0.02344, 0.02648, 0.02344, 0.02648, 0.02344, 0.02648, 0.02344, 0.02648, 0.02344, 0.02648, 0.02344, 0.02648, 0.02344, 0.02648, 0.02344, 0.02648, 0.02344, 0.02648, 0.02344, 0.02648, 0.02344, 0.02648, 0.02344, 0.02648, 0.02344, 0.02648, 0.02344, 0.02648, 0.02344, 0.02648, 0.02344, 0.02648, 0.02344, 0.02648, 0.02344, 0.02648, 0.02344, 0.02648, 0.02344, 0.02648, 0.02344, 0.02648, 0.02344, 0.02648, 0.02344, 0.02648, 0.02344, 0.02648, 0.02344, 0.02648, 0.02344, 0.02648, 0.02344, 0.02648, 0.02344, 0.02648, 0.02344, 0.02648, 0.02344, 0.02648, 0.02344, 0.02648, 0.02344, 0.02648, 0.02344, 0.02648, 0.02344, 0.02648, 0.02344, 0.02648, 0.02344, 0.02648, 0.02344, 0.02648, 0.02344, 0.02648, 0.02344, 0.02648, 0.02344, 0.02648, 0.02344, 0.02648, 0.02344, 0.02648, 0.02344, 0.02648, 0.02344, 0.02648, 0.02344, 0.02648, 0.02344, 0.02648, 0.02344, 0.02648, 0.02344, 0.02648, 0.02344, 0.02648, 0.02344, 0.02648, 0.02344, 0.02648, 0.02344, 0.02648, 0.02344, 0.02648, 0.02344, 0.02648, 0.02344, 0.02648, 0.02344, 0.02648, 0.02344, 0.02648, 0.02344, 0.02648, 0.02344, 0.02648, 0.02344, 0.02648, 0.02344, 0.02648, 0.02344, 0.02648, 0.02344, 0.02648, 0.02344, 0.02648, 0.02344, 0.02648, 0.02344, 0.02648, 0.02344, 0.02648, 0.02344, 0.02648, 0.02344, 0.02648, 0.02344, 0.02648, 0.02344, 0.02648, 0.02344, 0.02648, 0.02344, 0.02648, 0.02344, 0.02648, 0.02344, 0.02648, 0.02344, 0.02648, 0.02344, 0.02648, 0.02344, 0.02648, 0.02344, 0.02648, 0.02344, 0.02648, 0.02344, 0.02648, 0.02344, 0.02648, 0.02344, 0.02648, 0.02344, 0.02648, 0.02344, 0.02648, 0.02344, 0.02648, 0.02344, 0.02648, 0.02344, 0.02648, 0.02344, 0.02648, 0.02344, 0.02648])
me_pin.materials.append(mat_pin)
me_pin.update()

# ---- objects
ob_badge = bpy.data.objects.new('Badge', me_badge)
ob_pin = bpy.data.objects.new('Pin', me_pin)

# ---- transforms, parenting, visibility, modifiers, constraints
ob_badge.location = (0.0, 0.0, 0.0)
ob_pin.location = (0.0, 0.0, 0.0)

# ---- collection membership
col_collection.objects.link(ob_badge)
col_collection.objects.link(ob_pin)

# ---- scene / render settings (as saved in the file)
scene.frame_start = 1; scene.frame_end = 250; scene.frame_set(1)
scene.render.engine = 'BLENDER_EEVEE_NEXT'
scene.eevee.ray_tracing_options.trace_max_roughness = 0.0
bpy.context.view_layer.update()

# ---- added for rendering (the .blend has no active camera and no usable light): camera, sun
cam_auto = bpy.data.cameras.new('AutoCamera')
cam_auto.lens = 50.0
cam_auto.sensor_width = 36.0
cam_auto.clip_end = 1000.0
ob_auto_camera = bpy.data.objects.new('AutoCamera', cam_auto)
scene.collection.objects.link(ob_auto_camera)
ob_auto_camera.location = (0.185045, -0.222054, 0.141786)
ob_auto_camera.rotation_euler = (1.09748, -7.21219e-08, 0.694738)
scene.camera = ob_auto_camera
light_auto_sun = bpy.data.lights.new('AutoSun', 'SUN')
light_auto_sun.energy = 3.0
light_auto_sun.angle = 0.0523599
ob_auto_sun = bpy.data.objects.new('AutoSun', light_auto_sun)
scene.collection.objects.link(ob_auto_sun)
ob_auto_sun.rotation_euler = (0.872665, 0.174533, 0.523599)
bpy.context.view_layer.update()
